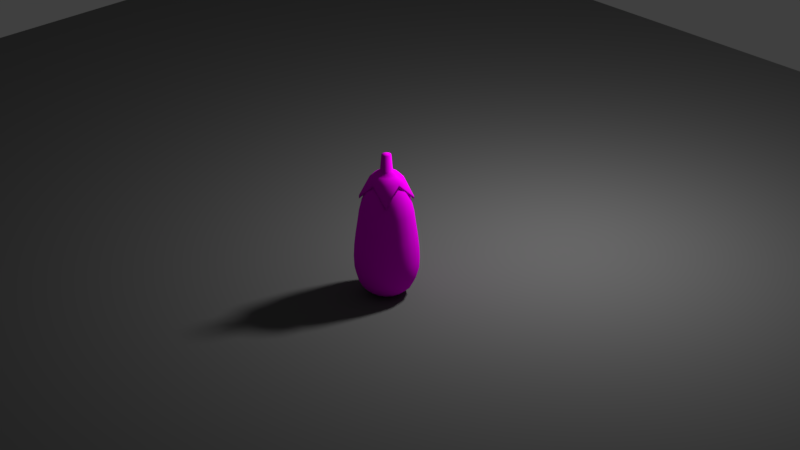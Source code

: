 # Source: melanzana.blend  (saved by Blender 2.79.0; exported with 4.5.12 LTS)
import bpy
from mathutils import Matrix  # noqa: F401  (used for matrix-valued properties, if any)

bpy.ops.wm.read_factory_settings(use_empty=True)
scene = bpy.context.scene
scene.name = 'Scene'

# ---- collections
col_collection_1 = bpy.data.collections.new('Collection 1'); scene.collection.children.link(col_collection_1)

# ---- images (referenced by path relative to the original .blend; pixels are not part of the script)
import os
ASSET_DIR = os.environ.get("B2B_ASSET_DIR", "")  # directory of the original .blend (textures are referenced by path, not embedded)
HERE = os.path.dirname(os.path.abspath(__file__))  # packed textures are extracted next to this script under _unpacked/

def load_image(name, relpath, width, height, colorspace="sRGB"):
    """Load a texture the original file referenced (path relative to the .blend, or extracted next to this script)."""
    p = next((c for c in (os.path.join(HERE, relpath), os.path.join(ASSET_DIR, relpath)) if relpath and os.path.exists(c)), "")
    if p:
        img = bpy.data.images.load(p, check_existing=True)
        img.name = name
    else:  # same state as the original file: an image datablock whose file is absent (Cycles renders it pink)
        img = bpy.data.images.new(name, width, height)
        img.source = "FILE"
        img.filepath = "//" + (relpath or name)
    img.colorspace_settings.name = colorspace
    return img
img_reference_png = load_image('reference.png', 'reference.png', 1024, 1024, 'sRGB')
img_green_jpg = load_image('green.jpg', 'green.jpg', 1024, 1024, 'sRGB')

# ---- materials (node trees are filled in below, after node groups)
mat_material_001 = bpy.data.materials.new('Material.001')
mat_material_001.alpha_threshold = 0.0
mat_material_001.roughness = 0.5
mat_material_002 = bpy.data.materials.new('Material.002')
mat_material_002.alpha_threshold = 0.0
mat_material_002.roughness = 0.5
mat_material_003 = bpy.data.materials.new('Material.003')
mat_material_003.alpha_threshold = 0.0
mat_material_003.roughness = 0.5

# ---- material node trees
mat_material_001.use_nodes = True; mat_material_001.node_tree.nodes.clear()
_N = mat_material_001.node_tree.nodes; _L = mat_material_001.node_tree.links
n0 = _N.new('ShaderNodeOutputMaterial'); n0.name = 'Material Output'; n0.location = (300, 300)
n1 = _N.new('ShaderNodeBsdfDiffuse'); n1.name = 'Diffuse BSDF'; n1.location = (10, 300)
n2 = _N.new('ShaderNodeTexImage'); n2.name = 'Image Texture'; n2.location = (-180, 300)
n2.width = 140
n2.image = img_reference_png
_L.new(n1.outputs[0], n0.inputs[0])
_L.new(n2.outputs[0], n1.inputs[0])
n0.is_active_output = True
mat_material_002.use_nodes = True; mat_material_002.node_tree.nodes.clear()
_N = mat_material_002.node_tree.nodes; _L = mat_material_002.node_tree.links
n0 = _N.new('ShaderNodeOutputMaterial'); n0.name = 'Material Output'; n0.location = (300, 300)
n1 = _N.new('ShaderNodeBsdfDiffuse'); n1.name = 'Diffuse BSDF'; n1.location = (10, 300)
n2 = _N.new('ShaderNodeTexImage'); n2.name = 'Image Texture'; n2.location = (-180, 300)
n2.width = 140
n2.image = img_green_jpg
_L.new(n1.outputs[0], n0.inputs[0])
_L.new(n2.outputs[0], n1.inputs[0])
n0.is_active_output = True
mat_material_003.use_nodes = True; mat_material_003.node_tree.nodes.clear()
_N = mat_material_003.node_tree.nodes; _L = mat_material_003.node_tree.links
n0 = _N.new('ShaderNodeOutputMaterial'); n0.name = 'Material Output'; n0.location = (300, 300)
n1 = _N.new('ShaderNodeBsdfDiffuse'); n1.name = 'Diffuse BSDF'; n1.location = (10, 300)
n1.inputs[0].default_value = (0.1329, 0.1329, 0.1329, 1.0)
_L.new(n1.outputs[0], n0.inputs[0])
n0.is_active_output = True

# ---- world
world_world = bpy.data.worlds.new('World'); scene.world = world_world
world_world.color = (0.05088, 0.05088, 0.05088)
world_world.use_sun_shadow = False
world_world.sun_shadow_jitter_overblur = 0.0
world_world.cycles.sampling_method = 'MANUAL'

# ---- cameras
cam_camera = bpy.data.cameras.new('Camera')
cam_camera.clip_end = 100.0
cam_camera.lens = 87.38
cam_camera.sensor_width = 32.0
cam_camera.sensor_height = 18.0
cam_camera.ortho_scale = 7.314
cam_camera.dof.focus_distance = 0.0

# ---- lights
light_lamp = bpy.data.lights.new('Lamp', 'POINT')
light_lamp.transmission_factor = 0.0
light_lamp.cutoff_distance = 30.0
light_lamp.energy = 100.0
light_lamp.shadow_buffer_clip_start = 1.001
light_lamp.shadow_soft_size = 0.1
light_lamp.shadow_maximum_resolution = 0.006
light_lamp.use_absolute_resolution = True

# ---- meshes
me_sphere_001 = bpy.data.meshes.new('Sphere.001')
me_sphere_001.from_pydata([(1.421e-14, 0.1951, 3.452), (1.421e-14, 0.3827, 3.323), (1.421e-14, 0.5556, 3.114), (1.421e-14, 0.8315, 2.491), (1.421e-14, 0.9239, 2.1), (-2.144e-09, 1.046, 1.235), (-7.657e-09, 1.114, 0.3701), (-2.516e-08, 1.093, -0.02061), (-1.726e-08, 0.8416, -0.6442), (1.266e-08, 0.5908, -0.853), (-9.063e-10, 0.29, -0.9816), (1.421e-14, -3.258e-07, -1.025), (0.07466, 0.1802, 3.452), (0.1464, 0.3536, 3.323), (0.2126, 0.5133, 3.114), (0.2706, 0.6533, 2.833), (0.3182, 0.7682, 2.491), (0.3536, 0.8536, 2.1), (0.3753, 0.9061, 1.676), (0.4003, 0.9664, 1.235), (0.4189, 1.011, 0.7941), (0.4262, 1.029, 0.3701), (0.4182, 1.01, -0.02061), (0.3802, 0.9179, -0.3631), (0.3221, 0.7776, -0.6442), (0.2261, 0.5458, -0.853), (0.111, 0.2679, -0.9816), (0.1379, 0.1379, 3.452), (0.2706, 0.2706, 3.323), (0.3928, 0.3928, 3.114), (0.5, 0.5, 2.833), (0.5879, 0.5879, 2.491), (0.6533, 0.6533, 2.1), (0.6935, 0.6935, 1.676), (0.7397, 0.7397, 1.235), (0.7739, 0.7739, 0.7941), (0.7876, 0.7876, 0.3701), (0.7727, 0.7727, -0.02061), (0.7025, 0.7025, -0.3631), (0.5951, 0.5951, -0.6442), (0.4178, 0.4177, -0.853), (0.2051, 0.2051, -0.9816), (0.1802, 0.07466, 3.452), (0.3536, 0.1464, 3.323), (0.5133, 0.2126, 3.114), (0.6533, 0.2706, 2.833), (0.7682, 0.3182, 2.491), (0.8536, 0.3536, 2.1), (0.9061, 0.3753, 1.676), (0.9664, 0.4003, 1.235), (1.011, 0.4189, 0.7941), (1.029, 0.4262, 0.3701), (1.01, 0.4182, -0.02061), (0.9179, 0.3802, -0.3631), (0.7776, 0.3221, -0.6442), (0.5458, 0.2261, -0.853), (0.2679, 0.111, -0.9816), (0.1951, -3.452e-07, 3.452), (0.3827, -3.824e-07, 3.323), (0.5556, -3.824e-07, 3.114), (0.7071, -3.973e-07, 2.833), (0.8315, -4.122e-07, 2.491), (0.9239, -3.824e-07, 2.1), (0.9808, -3.824e-07, 1.676), (1.046, -4.518e-07, 1.235), (1.095, -3.952e-07, 0.7941), (1.114, -4.923e-07, 0.3701), (1.093, -4.856e-07, -0.02061), (0.9935, -4.602e-07, -0.3631), (0.8416, -4.508e-07, -0.6442), (0.5908, -4.564e-07, -0.853), (0.29, -3.64e-07, -0.9816), (0.1802, -0.07466, 3.452), (0.3536, -0.1464, 3.323), (0.5133, -0.2126, 3.114), (0.6533, -0.2706, 2.833), (0.7682, -0.3182, 2.491), (0.8536, -0.3536, 2.1), (0.9061, -0.3753, 1.676), (0.9664, -0.4003, 1.235), (1.011, -0.4189, 0.7941), (1.029, -0.4262, 0.3701), (1.01, -0.4182, -0.02061), (0.9179, -0.3802, -0.3631), (0.7776, -0.3221, -0.6442), (0.5458, -0.2261, -0.853), (0.2679, -0.111, -0.9816), (0.1379, -0.138, 3.452), (0.2706, -0.2706, 3.323), (0.3928, -0.3928, 3.114), (0.5, -0.5, 2.833), (0.5879, -0.5879, 2.491), (0.6533, -0.6533, 2.1), (0.6935, -0.6935, 1.676), (0.7397, -0.7397, 1.235), (0.7739, -0.7739, 0.7941), (0.7876, -0.7876, 0.3701), (0.7727, -0.7727, -0.02061), (0.7025, -0.7025, -0.3631), (0.5951, -0.5951, -0.6442), (0.4178, -0.4178, -0.853), (0.2051, -0.2051, -0.9816), (0.07466, -0.1802, 3.452), (0.1464, -0.3536, 3.323), (0.2126, -0.5133, 3.114), (0.2706, -0.6533, 2.833), (0.3182, -0.7682, 2.491), (0.3536, -0.8536, 2.1), (0.3753, -0.9061, 1.676), (0.4003, -0.9664, 1.235), (0.4189, -1.011, 0.7941), (0.4262, -1.029, 0.3701), (0.4182, -1.01, -0.02061), (0.3802, -0.9179, -0.3631), (0.3221, -0.7776, -0.6442), (0.2261, -0.5458, -0.853), (0.111, -0.2679, -0.9816), (-6.902e-08, -0.1951, 3.452), (-1.137e-07, -0.3827, 3.323), (-1.435e-07, -0.5556, 3.114), (-8.392e-08, -0.7071, 2.833), (-2.329e-07, -0.8315, 2.491), (-2.031e-07, -0.9239, 2.1), (-1.435e-07, -0.9808, 1.676), (-2.458e-07, -1.046, 1.235), (-1.766e-07, -1.095, 0.7941), (-3.244e-07, -1.114, 0.3701), (-3.313e-07, -1.093, -0.02061), (-1.667e-07, -0.9935, -0.3631), (-2.573e-07, -0.8416, -0.6442), (-2.549e-07, -0.5908, -0.853), (-8.136e-08, -0.29, -0.9816), (-1.247e-07, -6.269e-07, 3.495), (-0.07466, -0.1802, 3.452), (-0.1464, -0.3536, 3.323), (-0.2126, -0.5133, 3.114), (-0.2706, -0.6533, 2.833), (-0.3182, -0.7682, 2.491), (-0.3536, -0.8536, 2.1), (-0.3753, -0.9061, 1.676), (-0.4003, -0.9664, 1.235), (-0.4189, -1.011, 0.7941), (-0.4262, -1.029, 0.3701), (-0.4182, -1.01, -0.02061), (-0.3802, -0.9179, -0.3631), (-0.3221, -0.7776, -0.6442), (-0.2261, -0.5458, -0.853), (-0.111, -0.2679, -0.9816), (-0.1379, -0.138, 3.452), (-0.2706, -0.2706, 3.323), (-0.3928, -0.3928, 3.114), (-0.5, -0.5, 2.833), (-0.5879, -0.5879, 2.491), (-0.6533, -0.6533, 2.1), (-0.6935, -0.6935, 1.676), (-0.7397, -0.7397, 1.235), (-0.7739, -0.7739, 0.7941), (-0.7876, -0.7876, 0.3701), (-0.7727, -0.7727, -0.02061), (-0.7025, -0.7025, -0.3631), (-0.5951, -0.5951, -0.6442), (-0.4178, -0.4178, -0.853), (-0.2051, -0.2051, -0.9816), (-0.1802, -0.07466, 3.452), (-0.3536, -0.1464, 3.323), (-0.5133, -0.2126, 3.114), (-0.6533, -0.2706, 2.833), (-0.7682, -0.3182, 2.491), (-0.8536, -0.3536, 2.1), (-0.9061, -0.3753, 1.676), (-0.9664, -0.4003, 1.235), (-1.011, -0.4189, 0.7941), (-1.029, -0.4262, 0.3701), (-1.01, -0.4182, -0.02061), (-0.9179, -0.3802, -0.3631), (-0.7776, -0.3221, -0.6442), (-0.5458, -0.2261, -0.853), (-0.2679, -0.111, -0.9816), (-0.1951, -2.409e-07, 3.452), (-0.3827, -1.738e-07, 3.323), (-0.5556, -6.951e-08, 3.114), (-0.7071, -8.441e-08, 2.833), (-0.8315, 9.441e-08, 2.491), (-0.9239, 3.48e-08, 2.1), (-0.9808, -5.461e-08, 1.676), (-1.046, 7.821e-08, 1.235), (-1.095, -2.939e-08, 0.7941), (-1.114, 1.185e-07, 0.3701), (-1.093, 1.802e-07, -0.02061), (-0.9935, -2.052e-08, -0.3631), (-0.8416, 2.322e-08, -0.6442), (-0.5908, 3.688e-09, -0.853), (-0.29, -2.422e-07, -0.9816), (-0.1802, 0.07466, 3.452), (-0.3536, 0.1464, 3.323), (-0.5133, 0.2126, 3.114), (-0.6533, 0.2706, 2.833), (-0.7682, 0.3182, 2.491), (-0.8536, 0.3536, 2.1), (-0.9061, 0.3753, 1.676), (-0.9664, 0.4003, 1.235), (-1.011, 0.4189, 0.7941), (-1.029, 0.4262, 0.3701), (-1.01, 0.4182, -0.02061), (-0.9179, 0.3802, -0.3631), (-0.7776, 0.3221, -0.6442), (-0.5458, 0.2261, -0.853), (-0.2679, 0.111, -0.9816), (-0.1379, 0.1379, 3.452), (-0.2706, 0.2706, 3.323), (-0.3928, 0.3928, 3.114), (-0.5, 0.5, 2.833), (-0.5879, 0.5879, 2.491), (-0.6533, 0.6533, 2.1), (-0.6935, 0.6935, 1.676), (-0.7397, 0.7397, 1.235), (-0.7739, 0.7739, 0.7941), (-0.7876, 0.7876, 0.3701), (-0.7727, 0.7727, -0.02061), (-0.7025, 0.7025, -0.3631), (-0.5951, 0.5951, -0.6442), (-0.4177, 0.4178, -0.853), (-0.2051, 0.2051, -0.9816), (-0.07466, 0.1802, 3.452), (-0.1464, 0.3536, 3.323), (-0.2126, 0.5133, 3.114), (-0.2706, 0.6533, 2.833), (-0.3182, 0.7682, 2.491), (-0.3536, 0.8536, 2.1), (-0.3753, 0.9061, 1.676), (-0.4003, 0.9664, 1.235), (-0.4189, 1.011, 0.7941), (-0.4262, 1.029, 0.3701), (-0.4182, 1.01, -0.02061), (-0.3802, 0.9179, -0.3631), (-0.3221, 0.7776, -0.6442), (-0.2261, 0.5458, -0.853), (-0.111, 0.2679, -0.9816), (3.184e-07, 0.7071, 2.833), (3.929e-07, 0.9808, 1.676), (4.22e-07, 1.095, 0.7941), (3.986e-07, 0.9935, -0.3631)], [], [(8, 241, 23, 24), (4, 3, 16, 17), (9, 8, 24, 25), (239, 4, 17, 18), (10, 9, 25, 26), (5, 239, 18, 19), (0, 132, 12), (11, 10, 26), (240, 5, 19, 20), (1, 0, 12, 13), (6, 240, 20, 21), (2, 1, 13, 14), (7, 6, 21, 22), (238, 2, 14, 15), (241, 7, 22, 23), (3, 238, 15, 16), (23, 22, 37, 38), (16, 15, 30, 31), (24, 23, 38, 39), (17, 16, 31, 32), (25, 24, 39, 40), (18, 17, 32, 33), (26, 25, 40, 41), (19, 18, 33, 34), (12, 132, 27), (11, 26, 41), (20, 19, 34, 35), (13, 12, 27, 28), (21, 20, 35, 36), (14, 13, 28, 29), (22, 21, 36, 37), (15, 14, 29, 30), (27, 132, 42), (11, 41, 56), (35, 34, 49, 50), (28, 27, 42, 43), (36, 35, 50, 51), (29, 28, 43, 44), (37, 36, 51, 52), (30, 29, 44, 45), (38, 37, 52, 53), (31, 30, 45, 46), (39, 38, 53, 54), (32, 31, 46, 47), (40, 39, 54, 55), (33, 32, 47, 48), (41, 40, 55, 56), (34, 33, 48, 49), (46, 45, 60, 61), (54, 53, 68, 69), (47, 46, 61, 62), (55, 54, 69, 70), (48, 47, 62, 63), (56, 55, 70, 71), (49, 48, 63, 64), (42, 132, 57), (11, 56, 71), (50, 49, 64, 65), (43, 42, 57, 58), (51, 50, 65, 66), (44, 43, 58, 59), (52, 51, 66, 67), (45, 44, 59, 60), (53, 52, 67, 68), (65, 64, 79, 80), (58, 57, 72, 73), (66, 65, 80, 81), (59, 58, 73, 74), (67, 66, 81, 82), (60, 59, 74, 75), (68, 67, 82, 83), (61, 60, 75, 76), (69, 68, 83, 84), (62, 61, 76, 77), (70, 69, 84, 85), (63, 62, 77, 78), (71, 70, 85, 86), (64, 63, 78, 79), (57, 132, 72), (11, 71, 86), (84, 83, 98, 99), (77, 76, 91, 92), (85, 84, 99, 100), (78, 77, 92, 93), (86, 85, 100, 101), (79, 78, 93, 94), (72, 132, 87), (11, 86, 101), (80, 79, 94, 95), (73, 72, 87, 88), (81, 80, 95, 96), (74, 73, 88, 89), (82, 81, 96, 97), (75, 74, 89, 90), (83, 82, 97, 98), (76, 75, 90, 91), (96, 95, 110, 111), (89, 88, 103, 104), (97, 96, 111, 112), (90, 89, 104, 105), (98, 97, 112, 113), (91, 90, 105, 106), (99, 98, 113, 114), (92, 91, 106, 107), (100, 99, 114, 115), (93, 92, 107, 108), (101, 100, 115, 116), (94, 93, 108, 109), (87, 132, 102), (11, 101, 116), (95, 94, 109, 110), (88, 87, 102, 103), (115, 114, 129, 130), (108, 107, 122, 123), (116, 115, 130, 131), (109, 108, 123, 124), (102, 132, 117), (11, 116, 131), (110, 109, 124, 125), (103, 102, 117, 118), (111, 110, 125, 126), (104, 103, 118, 119), (112, 111, 126, 127), (105, 104, 119, 120), (113, 112, 127, 128), (106, 105, 120, 121), (114, 113, 128, 129), (107, 106, 121, 122), (119, 118, 134, 135), (127, 126, 142, 143), (120, 119, 135, 136), (128, 127, 143, 144), (121, 120, 136, 137), (129, 128, 144, 145), (122, 121, 137, 138), (130, 129, 145, 146), (123, 122, 138, 139), (131, 130, 146, 147), (124, 123, 139, 140), (117, 132, 133), (11, 131, 147), (125, 124, 140, 141), (118, 117, 133, 134), (126, 125, 141, 142), (139, 138, 153, 154), (147, 146, 161, 162), (140, 139, 154, 155), (133, 132, 148), (11, 147, 162), (141, 140, 155, 156), (134, 133, 148, 149), (142, 141, 156, 157), (135, 134, 149, 150), (143, 142, 157, 158), (136, 135, 150, 151), (144, 143, 158, 159), (137, 136, 151, 152), (145, 144, 159, 160), (138, 137, 152, 153), (146, 145, 160, 161), (158, 157, 172, 173), (151, 150, 165, 166), (159, 158, 173, 174), (152, 151, 166, 167), (160, 159, 174, 175), (153, 152, 167, 168), (161, 160, 175, 176), (154, 153, 168, 169), (162, 161, 176, 177), (155, 154, 169, 170), (148, 132, 163), (11, 162, 177), (156, 155, 170, 171), (149, 148, 163, 164), (157, 156, 171, 172), (150, 149, 164, 165), (177, 176, 191, 192), (170, 169, 184, 185), (163, 132, 178), (11, 177, 192), (171, 170, 185, 186), (164, 163, 178, 179), (172, 171, 186, 187), (165, 164, 179, 180), (173, 172, 187, 188), (166, 165, 180, 181), (174, 173, 188, 189), (167, 166, 181, 182), (175, 174, 189, 190), (168, 167, 182, 183), (176, 175, 190, 191), (169, 168, 183, 184), (181, 180, 195, 196), (189, 188, 203, 204), (182, 181, 196, 197), (190, 189, 204, 205), (183, 182, 197, 198), (191, 190, 205, 206), (184, 183, 198, 199), (192, 191, 206, 207), (185, 184, 199, 200), (178, 132, 193), (11, 192, 207), (186, 185, 200, 201), (179, 178, 193, 194), (187, 186, 201, 202), (180, 179, 194, 195), (188, 187, 202, 203), (200, 199, 214, 215), (193, 132, 208), (11, 207, 222), (201, 200, 215, 216), (194, 193, 208, 209), (202, 201, 216, 217), (195, 194, 209, 210), (203, 202, 217, 218), (196, 195, 210, 211), (204, 203, 218, 219), (197, 196, 211, 212), (205, 204, 219, 220), (198, 197, 212, 213), (206, 205, 220, 221), (199, 198, 213, 214), (207, 206, 221, 222), (219, 218, 233, 234), (212, 211, 226, 227), (220, 219, 234, 235), (213, 212, 227, 228), (221, 220, 235, 236), (214, 213, 228, 229), (222, 221, 236, 237), (215, 214, 229, 230), (208, 132, 223), (11, 222, 237), (216, 215, 230, 231), (209, 208, 223, 224), (217, 216, 231, 232), (210, 209, 224, 225), (218, 217, 232, 233), (211, 210, 225, 226), (11, 237, 10), (231, 230, 5, 240), (224, 223, 0, 1), (232, 231, 240, 6), (225, 224, 1, 2), (233, 232, 6, 7), (226, 225, 2, 238), (234, 233, 7, 241), (227, 226, 238, 3), (235, 234, 241, 8), (228, 227, 3, 4), (236, 235, 8, 9), (229, 228, 4, 239), (237, 236, 9, 10), (230, 229, 239, 5), (223, 132, 0)])
me_sphere_001.polygons.foreach_set('use_smooth', [True] * 256)
_uv = me_sphere_001.uv_layers.new(name='UVMap')
_uv.uv.foreach_set('vector', [0.2791, 0.2137, 0.2989, 0.2493, 0.3471, 0.2227, 0.32, 0.1911, 0.4723, 0.5619, 0.4998, 0.6115, 0.5402, 0.5892, 0.5172, 0.5371, 0.2644, 0.1872, 0.2791, 0.2137, 0.32, 0.1911, 0.2931, 0.1713, 0.4424, 0.5081, 0.4723, 0.5619, 0.5172, 0.5371, 0.4901, 0.4818, 0.2553, 0.1708, 0.2644, 0.1872, 0.2931, 0.1713, 0.2694, 0.163, 0.4114, 0.4521, 0.4424, 0.5081, 0.4901, 0.4818, 0.4622, 0.4241, 0.5675, 0.7335, 0.5705, 0.739, 0.5769, 0.7282, 0.2523, 0.1653, 0.2553, 0.1708, 0.2694, 0.163, 0.3803, 0.3962, 0.4114, 0.4521, 0.4622, 0.4241, 0.4335, 0.3668, 0.5584, 0.7171, 0.5675, 0.7335, 0.5769, 0.7282, 0.577, 0.7069, 0.3505, 0.3424, 0.3803, 0.3962, 0.4335, 0.3668, 0.4046, 0.3125, 0.5437, 0.6906, 0.5584, 0.7171, 0.577, 0.7069, 0.5707, 0.6757, 0.323, 0.2928, 0.3505, 0.3424, 0.4046, 0.3125, 0.3761, 0.2635, 0.5239, 0.655, 0.5437, 0.6906, 0.5707, 0.6757, 0.5582, 0.636, 0.2989, 0.2493, 0.323, 0.2928, 0.3761, 0.2635, 0.3471, 0.2227, 0.4998, 0.6115, 0.5239, 0.655, 0.5582, 0.636, 0.5402, 0.5892, 0.3471, 0.2227, 0.3761, 0.2635, 0.421, 0.2386, 0.388, 0.2001, 0.5402, 0.5892, 0.5582, 0.636, 0.5874, 0.6199, 0.5744, 0.5703, 0.32, 0.1911, 0.3471, 0.2227, 0.388, 0.2001, 0.3546, 0.1719, 0.5172, 0.5371, 0.5402, 0.5892, 0.5744, 0.5703, 0.5552, 0.5161, 0.2931, 0.1713, 0.32, 0.1911, 0.3546, 0.1719, 0.3174, 0.1579, 0.4901, 0.4818, 0.5172, 0.5371, 0.5552, 0.5161, 0.5304, 0.4595, 0.2694, 0.163, 0.2931, 0.1713, 0.3174, 0.1579, 0.2813, 0.1565, 0.4622, 0.4241, 0.4901, 0.4818, 0.5304, 0.4595, 0.5053, 0.4003, 0.5769, 0.7282, 0.5705, 0.739, 0.585, 0.7238, 0.2523, 0.1653, 0.2694, 0.163, 0.2813, 0.1565, 0.4335, 0.3668, 0.4622, 0.4241, 0.5053, 0.4003, 0.4786, 0.3419, 0.577, 0.7069, 0.5769, 0.7282, 0.585, 0.7238, 0.5927, 0.6982, 0.4046, 0.3125, 0.4335, 0.3668, 0.4786, 0.3419, 0.4504, 0.2872, 0.5707, 0.6757, 0.577, 0.7069, 0.5927, 0.6982, 0.5936, 0.6631, 0.3761, 0.2635, 0.4046, 0.3125, 0.4504, 0.2872, 0.421, 0.2386, 0.5582, 0.636, 0.5707, 0.6757, 0.5936, 0.6631, 0.5874, 0.6199, 0.585, 0.7238, 0.5705, 0.739, 0.5903, 0.7208, 0.2523, 0.1653, 0.2813, 0.1565, 0.2893, 0.152, 0.4786, 0.3419, 0.5053, 0.4003, 0.534, 0.3844, 0.5087, 0.3253, 0.5927, 0.6982, 0.585, 0.7238, 0.5903, 0.7208, 0.6033, 0.6923, 0.4504, 0.2872, 0.4786, 0.3419, 0.5087, 0.3253, 0.4811, 0.2702, 0.5936, 0.6631, 0.5927, 0.6982, 0.6033, 0.6923, 0.6088, 0.6546, 0.421, 0.2386, 0.4504, 0.2872, 0.4811, 0.2702, 0.4511, 0.222, 0.5874, 0.6199, 0.5936, 0.6631, 0.6088, 0.6546, 0.6068, 0.6091, 0.388, 0.2001, 0.421, 0.2386, 0.4511, 0.222, 0.4154, 0.185, 0.5744, 0.5703, 0.5874, 0.6199, 0.6068, 0.6091, 0.5973, 0.5576, 0.3546, 0.1719, 0.388, 0.2001, 0.4154, 0.185, 0.3778, 0.1591, 0.5552, 0.5161, 0.5744, 0.5703, 0.5973, 0.5576, 0.5806, 0.502, 0.3174, 0.1579, 0.3546, 0.1719, 0.3778, 0.1591, 0.3336, 0.1489, 0.5304, 0.4595, 0.5552, 0.5161, 0.5806, 0.502, 0.5574, 0.4446, 0.2813, 0.1565, 0.3174, 0.1579, 0.3336, 0.1489, 0.2893, 0.152, 0.5053, 0.4003, 0.5304, 0.4595, 0.5574, 0.4446, 0.534, 0.3844, 0.5973, 0.5576, 0.6068, 0.6091, 0.6136, 0.6054, 0.6053, 0.5532, 0.3778, 0.1591, 0.4154, 0.185, 0.425, 0.1797, 0.3859, 0.1546, 0.5806, 0.502, 0.5973, 0.5576, 0.6053, 0.5532, 0.5895, 0.4971, 0.3336, 0.1489, 0.3778, 0.1591, 0.3859, 0.1546, 0.3394, 0.1457, 0.5574, 0.4446, 0.5806, 0.502, 0.5895, 0.4971, 0.5669, 0.4393, 0.2893, 0.152, 0.3336, 0.1489, 0.3394, 0.1457, 0.2921, 0.1505, 0.534, 0.3844, 0.5574, 0.4446, 0.5669, 0.4393, 0.5441, 0.3788, 0.5903, 0.7208, 0.5705, 0.739, 0.5922, 0.7198, 0.2523, 0.1653, 0.2893, 0.152, 0.2921, 0.1505, 0.5087, 0.3253, 0.534, 0.3844, 0.5441, 0.3788, 0.5192, 0.3194, 0.6033, 0.6923, 0.5903, 0.7208, 0.5922, 0.7198, 0.607, 0.6903, 0.4811, 0.2702, 0.5087, 0.3253, 0.5192, 0.3194, 0.4918, 0.2643, 0.6088, 0.6546, 0.6033, 0.6923, 0.607, 0.6903, 0.6142, 0.6517, 0.4511, 0.222, 0.4811, 0.2702, 0.4918, 0.2643, 0.4617, 0.2162, 0.6068, 0.6091, 0.6088, 0.6546, 0.6142, 0.6517, 0.6136, 0.6054, 0.4154, 0.185, 0.4511, 0.222, 0.4617, 0.2162, 0.425, 0.1797, 0.5192, 0.3194, 0.5441, 0.3788, 0.534, 0.3844, 0.5087, 0.3253, 0.607, 0.6903, 0.5922, 0.7198, 0.5903, 0.7208, 0.6033, 0.6923, 0.4918, 0.2643, 0.5192, 0.3194, 0.5087, 0.3253, 0.4811, 0.2702, 0.6142, 0.6517, 0.607, 0.6903, 0.6033, 0.6923, 0.6088, 0.6546, 0.4617, 0.2162, 0.4918, 0.2643, 0.4811, 0.2702, 0.4511, 0.222, 0.6136, 0.6054, 0.6142, 0.6517, 0.6088, 0.6546, 0.6068, 0.6091, 0.425, 0.1797, 0.4617, 0.2162, 0.4511, 0.222, 0.4154, 0.185, 0.6053, 0.5532, 0.6136, 0.6054, 0.6068, 0.6091, 0.5973, 0.5576, 0.3859, 0.1546, 0.425, 0.1797, 0.4154, 0.185, 0.3778, 0.1591, 0.5895, 0.4971, 0.6053, 0.5532, 0.5973, 0.5576, 0.5806, 0.502, 0.3394, 0.1457, 0.3859, 0.1546, 0.3778, 0.1591, 0.3336, 0.1489, 0.5669, 0.4393, 0.5895, 0.4971, 0.5806, 0.502, 0.5574, 0.4446, 0.2921, 0.1505, 0.3394, 0.1457, 0.3336, 0.1489, 0.2893, 0.152, 0.5441, 0.3788, 0.5669, 0.4393, 0.5574, 0.4446, 0.534, 0.3844, 0.5922, 0.7198, 0.5705, 0.739, 0.5903, 0.7208, 0.2523, 0.1653, 0.2921, 0.1505, 0.2893, 0.152, 0.3778, 0.1591, 0.4154, 0.185, 0.388, 0.2001, 0.3546, 0.1719, 0.5806, 0.502, 0.5973, 0.5576, 0.5744, 0.5703, 0.5552, 0.5161, 0.3336, 0.1489, 0.3778, 0.1591, 0.3546, 0.1719, 0.3174, 0.1579, 0.5574, 0.4446, 0.5806, 0.502, 0.5552, 0.5161, 0.5304, 0.4595, 0.2893, 0.152, 0.3336, 0.1489, 0.3174, 0.1579, 0.2813, 0.1565, 0.534, 0.3844, 0.5574, 0.4446, 0.5304, 0.4595, 0.5053, 0.4003, 0.5903, 0.7208, 0.5705, 0.739, 0.585, 0.7238, 0.2523, 0.1653, 0.2893, 0.152, 0.2813, 0.1565, 0.5087, 0.3253, 0.534, 0.3844, 0.5053, 0.4003, 0.4786, 0.3419, 0.6033, 0.6923, 0.5903, 0.7208, 0.585, 0.7238, 0.5927, 0.6982, 0.4811, 0.2702, 0.5087, 0.3253, 0.4786, 0.3419, 0.4504, 0.2872, 0.6088, 0.6546, 0.6033, 0.6923, 0.5927, 0.6982, 0.5936, 0.6631, 0.4511, 0.222, 0.4811, 0.2702, 0.4504, 0.2872, 0.421, 0.2386, 0.6068, 0.6091, 0.6088, 0.6546, 0.5936, 0.6631, 0.5874, 0.6199, 0.4154, 0.185, 0.4511, 0.222, 0.421, 0.2386, 0.388, 0.2001, 0.5973, 0.5576, 0.6068, 0.6091, 0.5874, 0.6199, 0.5744, 0.5703, 0.4504, 0.2872, 0.4786, 0.3419, 0.4335, 0.3668, 0.4046, 0.3125, 0.5936, 0.6631, 0.5927, 0.6982, 0.577, 0.7069, 0.5707, 0.6757, 0.421, 0.2386, 0.4504, 0.2872, 0.4046, 0.3125, 0.3761, 0.2635, 0.5874, 0.6199, 0.5936, 0.6631, 0.5707, 0.6757, 0.5582, 0.636, 0.388, 0.2001, 0.421, 0.2386, 0.3761, 0.2635, 0.3471, 0.2227, 0.5744, 0.5703, 0.5874, 0.6199, 0.5582, 0.636, 0.5402, 0.5892, 0.3546, 0.1719, 0.388, 0.2001, 0.3471, 0.2227, 0.32, 0.1911, 0.5552, 0.5161, 0.5744, 0.5703, 0.5402, 0.5892, 0.5172, 0.5371, 0.3174, 0.1579, 0.3546, 0.1719, 0.32, 0.1911, 0.2931, 0.1713, 0.5304, 0.4595, 0.5552, 0.5161, 0.5172, 0.5371, 0.4901, 0.4818, 0.2813, 0.1565, 0.3174, 0.1579, 0.2931, 0.1713, 0.2694, 0.163, 0.5053, 0.4003, 0.5304, 0.4595, 0.4901, 0.4818, 0.4622, 0.4241, 0.585, 0.7238, 0.5705, 0.739, 0.5769, 0.7282, 0.2523, 0.1653, 0.2813, 0.1565, 0.2694, 0.163, 0.4786, 0.3419, 0.5053, 0.4003, 0.4622, 0.4241, 0.4335, 0.3668, 0.5927, 0.6982, 0.585, 0.7238, 0.5769, 0.7282, 0.577, 0.7069, 0.2931, 0.1713, 0.32, 0.1911, 0.2791, 0.2137, 0.2644, 0.1872, 0.4901, 0.4818, 0.5172, 0.5371, 0.4723, 0.5619, 0.4424, 0.5081, 0.2694, 0.163, 0.2931, 0.1713, 0.2644, 0.1872, 0.2553, 0.1708, 0.4622, 0.4241, 0.4901, 0.4818, 0.4424, 0.5081, 0.4114, 0.4521, 0.5769, 0.7282, 0.5705, 0.739, 0.5675, 0.7335, 0.2523, 0.1653, 0.2694, 0.163, 0.2553, 0.1708, 0.4335, 0.3668, 0.4622, 0.4241, 0.4114, 0.4521, 0.3803, 0.3962, 0.577, 0.7069, 0.5769, 0.7282, 0.5675, 0.7335, 0.5584, 0.7171, 0.4046, 0.3125, 0.4335, 0.3668, 0.3803, 0.3962, 0.3505, 0.3424, 0.5707, 0.6757, 0.577, 0.7069, 0.5584, 0.7171, 0.5437, 0.6906, 0.3761, 0.2635, 0.4046, 0.3125, 0.3505, 0.3424, 0.323, 0.2928, 0.5582, 0.636, 0.5707, 0.6757, 0.5437, 0.6906, 0.5239, 0.655, 0.3471, 0.2227, 0.3761, 0.2635, 0.323, 0.2928, 0.2989, 0.2493, 0.5402, 0.5892, 0.5582, 0.636, 0.5239, 0.655, 0.4998, 0.6115, 0.32, 0.1911, 0.3471, 0.2227, 0.2989, 0.2493, 0.2791, 0.2137, 0.5172, 0.5371, 0.5402, 0.5892, 0.4998, 0.6115, 0.4723, 0.5619, 0.5437, 0.6906, 0.5584, 0.7171, 0.5398, 0.7274, 0.5167, 0.7055, 0.323, 0.2928, 0.3505, 0.3424, 0.2964, 0.3723, 0.2699, 0.3221, 0.5239, 0.655, 0.5437, 0.6906, 0.5167, 0.7055, 0.4896, 0.6739, 0.2989, 0.2493, 0.323, 0.2928, 0.2699, 0.3221, 0.2506, 0.276, 0.4998, 0.6115, 0.5239, 0.655, 0.4896, 0.6739, 0.4594, 0.6338, 0.2791, 0.2137, 0.2989, 0.2493, 0.2506, 0.276, 0.2382, 0.2362, 0.4723, 0.5619, 0.4998, 0.6115, 0.4594, 0.6338, 0.4274, 0.5867, 0.2644, 0.1872, 0.2791, 0.2137, 0.2382, 0.2362, 0.2357, 0.203, 0.4424, 0.5081, 0.4723, 0.5619, 0.4274, 0.5867, 0.3948, 0.5344, 0.2553, 0.1708, 0.2644, 0.1872, 0.2357, 0.203, 0.2412, 0.1786, 0.4114, 0.4521, 0.4424, 0.5081, 0.3948, 0.5344, 0.3606, 0.4802, 0.5675, 0.7335, 0.5705, 0.739, 0.558, 0.7387, 0.2523, 0.1653, 0.2553, 0.1708, 0.2412, 0.1786, 0.3803, 0.3962, 0.4114, 0.4521, 0.3606, 0.4802, 0.3272, 0.4256, 0.5584, 0.7171, 0.5675, 0.7335, 0.558, 0.7387, 0.5398, 0.7274, 0.3505, 0.3424, 0.3803, 0.3962, 0.3272, 0.4256, 0.2964, 0.3723, 0.3948, 0.5344, 0.4274, 0.5867, 0.3894, 0.6077, 0.3544, 0.5567, 0.2412, 0.1786, 0.2357, 0.203, 0.2114, 0.2164, 0.2293, 0.1852, 0.3606, 0.4802, 0.3948, 0.5344, 0.3544, 0.5567, 0.3175, 0.504, 0.558, 0.7387, 0.5705, 0.739, 0.55, 0.7431, 0.2523, 0.1653, 0.2412, 0.1786, 0.2293, 0.1852, 0.3272, 0.4256, 0.3606, 0.4802, 0.3175, 0.504, 0.2821, 0.4505, 0.5398, 0.7274, 0.558, 0.7387, 0.55, 0.7431, 0.5241, 0.7361, 0.2964, 0.3723, 0.3272, 0.4256, 0.2821, 0.4505, 0.2505, 0.3976, 0.5167, 0.7055, 0.5398, 0.7274, 0.5241, 0.7361, 0.4938, 0.7182, 0.2699, 0.3221, 0.2964, 0.3723, 0.2505, 0.3976, 0.2249, 0.347, 0.4896, 0.6739, 0.5167, 0.7055, 0.4938, 0.7182, 0.4605, 0.69, 0.2506, 0.276, 0.2699, 0.3221, 0.2249, 0.347, 0.2097, 0.2986, 0.4594, 0.6338, 0.4896, 0.6739, 0.4605, 0.69, 0.4252, 0.6527, 0.2382, 0.2362, 0.2506, 0.276, 0.2097, 0.2986, 0.2036, 0.2554, 0.4274, 0.5867, 0.4594, 0.6338, 0.4252, 0.6527, 0.3894, 0.6077, 0.2357, 0.203, 0.2382, 0.2362, 0.2036, 0.2554, 0.2114, 0.2164, 0.2249, 0.347, 0.2505, 0.3976, 0.2199, 0.4145, 0.1949, 0.3636, 0.4605, 0.69, 0.4938, 0.7182, 0.4786, 0.7266, 0.441, 0.7008, 0.2097, 0.2986, 0.2249, 0.347, 0.1949, 0.3636, 0.1824, 0.3137, 0.4252, 0.6527, 0.4605, 0.69, 0.441, 0.7008, 0.4023, 0.6654, 0.2036, 0.2554, 0.2097, 0.2986, 0.1824, 0.3137, 0.1804, 0.2682, 0.3894, 0.6077, 0.4252, 0.6527, 0.4023, 0.6654, 0.364, 0.6218, 0.2114, 0.2164, 0.2036, 0.2554, 0.1804, 0.2682, 0.1951, 0.2254, 0.3544, 0.5567, 0.3894, 0.6077, 0.364, 0.6218, 0.3274, 0.5716, 0.2293, 0.1852, 0.2114, 0.2164, 0.1951, 0.2254, 0.2213, 0.1896, 0.3175, 0.504, 0.3544, 0.5567, 0.3274, 0.5716, 0.2887, 0.5199, 0.55, 0.7431, 0.5705, 0.739, 0.5446, 0.7461, 0.2523, 0.1653, 0.2293, 0.1852, 0.2213, 0.1896, 0.2821, 0.4505, 0.3175, 0.504, 0.2887, 0.5199, 0.252, 0.4671, 0.5241, 0.7361, 0.55, 0.7431, 0.5446, 0.7461, 0.5135, 0.7419, 0.2505, 0.3976, 0.2821, 0.4505, 0.252, 0.4671, 0.2199, 0.4145, 0.4938, 0.7182, 0.5241, 0.7361, 0.5135, 0.7419, 0.4786, 0.7266, 0.2213, 0.1896, 0.1951, 0.2254, 0.1894, 0.2286, 0.2185, 0.1912, 0.2887, 0.5199, 0.3274, 0.5716, 0.318, 0.5769, 0.2786, 0.5255, 0.5446, 0.7461, 0.5705, 0.739, 0.5427, 0.7471, 0.2523, 0.1653, 0.2213, 0.1896, 0.2185, 0.1912, 0.252, 0.4671, 0.2887, 0.5199, 0.2786, 0.5255, 0.2414, 0.4729, 0.5135, 0.7419, 0.5446, 0.7461, 0.5427, 0.7471, 0.5098, 0.744, 0.2199, 0.4145, 0.252, 0.4671, 0.2414, 0.4729, 0.2091, 0.4205, 0.4786, 0.7266, 0.5135, 0.7419, 0.5098, 0.744, 0.4732, 0.7296, 0.1949, 0.3636, 0.2199, 0.4145, 0.2091, 0.4205, 0.1843, 0.3694, 0.441, 0.7008, 0.4786, 0.7266, 0.4732, 0.7296, 0.4342, 0.7045, 0.1824, 0.3137, 0.1949, 0.3636, 0.1843, 0.3694, 0.1728, 0.319, 0.4023, 0.6654, 0.441, 0.7008, 0.4342, 0.7045, 0.3943, 0.6698, 0.1804, 0.2682, 0.1824, 0.3137, 0.1728, 0.319, 0.1723, 0.2727, 0.364, 0.6218, 0.4023, 0.6654, 0.3943, 0.6698, 0.355, 0.6267, 0.1951, 0.2254, 0.1804, 0.2682, 0.1723, 0.2727, 0.1894, 0.2286, 0.3274, 0.5716, 0.364, 0.6218, 0.355, 0.6267, 0.318, 0.5769, 0.4342, 0.7045, 0.4732, 0.7296, 0.4786, 0.7266, 0.441, 0.7008, 0.1728, 0.319, 0.1843, 0.3694, 0.1949, 0.3636, 0.1824, 0.3137, 0.3943, 0.6698, 0.4342, 0.7045, 0.441, 0.7008, 0.4023, 0.6654, 0.1723, 0.2727, 0.1728, 0.319, 0.1824, 0.3137, 0.1804, 0.2682, 0.355, 0.6267, 0.3943, 0.6698, 0.4023, 0.6654, 0.364, 0.6218, 0.1894, 0.2286, 0.1723, 0.2727, 0.1804, 0.2682, 0.1951, 0.2254, 0.318, 0.5769, 0.355, 0.6267, 0.364, 0.6218, 0.3274, 0.5716, 0.2185, 0.1912, 0.1894, 0.2286, 0.1951, 0.2254, 0.2213, 0.1896, 0.2786, 0.5255, 0.318, 0.5769, 0.3274, 0.5716, 0.2887, 0.5199, 0.5427, 0.7471, 0.5705, 0.739, 0.5446, 0.7461, 0.2523, 0.1653, 0.2185, 0.1912, 0.2213, 0.1896, 0.2414, 0.4729, 0.2786, 0.5255, 0.2887, 0.5199, 0.252, 0.4671, 0.5098, 0.744, 0.5427, 0.7471, 0.5446, 0.7461, 0.5135, 0.7419, 0.2091, 0.4205, 0.2414, 0.4729, 0.252, 0.4671, 0.2199, 0.4145, 0.4732, 0.7296, 0.5098, 0.744, 0.5135, 0.7419, 0.4786, 0.7266, 0.1843, 0.3694, 0.2091, 0.4205, 0.2199, 0.4145, 0.1949, 0.3636, 0.2887, 0.5199, 0.3274, 0.5716, 0.3544, 0.5567, 0.3175, 0.504, 0.5446, 0.7461, 0.5705, 0.739, 0.55, 0.7431, 0.2523, 0.1653, 0.2213, 0.1896, 0.2293, 0.1852, 0.252, 0.4671, 0.2887, 0.5199, 0.3175, 0.504, 0.2821, 0.4505, 0.5135, 0.7419, 0.5446, 0.7461, 0.55, 0.7431, 0.5241, 0.7361, 0.2199, 0.4145, 0.252, 0.4671, 0.2821, 0.4505, 0.2505, 0.3976, 0.4786, 0.7266, 0.5135, 0.7419, 0.5241, 0.7361, 0.4938, 0.7182, 0.1949, 0.3636, 0.2199, 0.4145, 0.2505, 0.3976, 0.2249, 0.347, 0.441, 0.7008, 0.4786, 0.7266, 0.4938, 0.7182, 0.4605, 0.69, 0.1824, 0.3137, 0.1949, 0.3636, 0.2249, 0.347, 0.2097, 0.2986, 0.4023, 0.6654, 0.441, 0.7008, 0.4605, 0.69, 0.4252, 0.6527, 0.1804, 0.2682, 0.1824, 0.3137, 0.2097, 0.2986, 0.2036, 0.2554, 0.364, 0.6218, 0.4023, 0.6654, 0.4252, 0.6527, 0.3894, 0.6077, 0.1951, 0.2254, 0.1804, 0.2682, 0.2036, 0.2554, 0.2114, 0.2164, 0.3274, 0.5716, 0.364, 0.6218, 0.3894, 0.6077, 0.3544, 0.5567, 0.2213, 0.1896, 0.1951, 0.2254, 0.2114, 0.2164, 0.2293, 0.1852, 0.2097, 0.2986, 0.2249, 0.347, 0.2699, 0.3221, 0.2506, 0.276, 0.4252, 0.6527, 0.4605, 0.69, 0.4896, 0.6739, 0.4594, 0.6338, 0.2036, 0.2554, 0.2097, 0.2986, 0.2506, 0.276, 0.2382, 0.2362, 0.3894, 0.6077, 0.4252, 0.6527, 0.4594, 0.6338, 0.4274, 0.5867, 0.2114, 0.2164, 0.2036, 0.2554, 0.2382, 0.2362, 0.2357, 0.203, 0.3544, 0.5567, 0.3894, 0.6077, 0.4274, 0.5867, 0.3948, 0.5344, 0.2293, 0.1852, 0.2114, 0.2164, 0.2357, 0.203, 0.2412, 0.1786, 0.3175, 0.504, 0.3544, 0.5567, 0.3948, 0.5344, 0.3606, 0.4802, 0.55, 0.7431, 0.5705, 0.739, 0.558, 0.7387, 0.2523, 0.1653, 0.2293, 0.1852, 0.2412, 0.1786, 0.2821, 0.4505, 0.3175, 0.504, 0.3606, 0.4802, 0.3272, 0.4256, 0.5241, 0.7361, 0.55, 0.7431, 0.558, 0.7387, 0.5398, 0.7274, 0.2505, 0.3976, 0.2821, 0.4505, 0.3272, 0.4256, 0.2964, 0.3723, 0.4938, 0.7182, 0.5241, 0.7361, 0.5398, 0.7274, 0.5167, 0.7055, 0.2249, 0.347, 0.2505, 0.3976, 0.2964, 0.3723, 0.2699, 0.3221, 0.4605, 0.69, 0.4938, 0.7182, 0.5167, 0.7055, 0.4896, 0.6739, 0.2523, 0.1653, 0.2412, 0.1786, 0.2553, 0.1708, 0.3272, 0.4256, 0.3606, 0.4802, 0.4114, 0.4521, 0.3803, 0.3962, 0.5398, 0.7274, 0.558, 0.7387, 0.5675, 0.7335, 0.5584, 0.7171, 0.2964, 0.3723, 0.3272, 0.4256, 0.3803, 0.3962, 0.3505, 0.3424, 0.5167, 0.7055, 0.5398, 0.7274, 0.5584, 0.7171, 0.5437, 0.6906, 0.2699, 0.3221, 0.2964, 0.3723, 0.3505, 0.3424, 0.323, 0.2928, 0.4896, 0.6739, 0.5167, 0.7055, 0.5437, 0.6906, 0.5239, 0.655, 0.2506, 0.276, 0.2699, 0.3221, 0.323, 0.2928, 0.2989, 0.2493, 0.4594, 0.6338, 0.4896, 0.6739, 0.5239, 0.655, 0.4998, 0.6115, 0.2382, 0.2362, 0.2506, 0.276, 0.2989, 0.2493, 0.2791, 0.2137, 0.4274, 0.5867, 0.4594, 0.6338, 0.4998, 0.6115, 0.4723, 0.5619, 0.2357, 0.203, 0.2382, 0.2362, 0.2791, 0.2137, 0.2644, 0.1872, 0.3948, 0.5344, 0.4274, 0.5867, 0.4723, 0.5619, 0.4424, 0.5081, 0.2412, 0.1786, 0.2357, 0.203, 0.2644, 0.1872, 0.2553, 0.1708, 0.3606, 0.4802, 0.3948, 0.5344, 0.4424, 0.5081, 0.4114, 0.4521, 0.558, 0.7387, 0.5705, 0.739, 0.5675, 0.7335])
me_sphere_001.materials.append(mat_material_001)
me_sphere_001.use_remesh_preserve_volume = False
me_sphere_001.use_remesh_preserve_attributes = False
me_sphere_001.use_mirror_vertex_groups = False
me_sphere_001.update()
me_sphere = bpy.data.meshes.new('Sphere')
me_sphere.from_pydata([(-2.98e-07, 0.1951, 0.3419), (-2.98e-07, 0.3827, 0.2133), (-2.98e-07, 0.5556, 0.004436), (0.07466, 0.1802, 0.3419), (0.1464, 0.3536, 0.2133), (0.2126, 0.5133, 0.004436), (0.1379, 0.1379, 0.3419), (0.2706, 0.2706, 0.2133), (0.3928, 0.3928, 0.004436), (0.5879, 0.5879, -0.6191), (0.1802, 0.07466, 0.3419), (0.3536, 0.1464, 0.2133), (0.5133, 0.2126, 0.004436), (0.1951, -9.387e-08, 0.3419), (0.3827, -1.311e-07, 0.2133), (0.5556, -1.311e-07, 0.004436), (0.1802, -0.07466, 0.3419), (0.3536, -0.1464, 0.2133), (0.5133, -0.2126, 0.004436), (0.1379, -0.1379, 0.3419), (0.2706, -0.2706, 0.2133), (0.3928, -0.3928, 0.004436), (0.5879, -0.5879, -0.6191), (0.07466, -0.1802, 0.3419), (0.1464, -0.3536, 0.2133), (0.2126, -0.5133, 0.004436), (-2.98e-07, -0.1951, 0.3419), (-2.98e-07, -0.3827, 0.2133), (-2.98e-07, -0.5556, 0.004436), (-2.98e-07, -3.756e-07, 0.3853), (-0.07466, -0.1802, 0.3419), (-0.1464, -0.3536, 0.2133), (-0.2126, -0.5133, 0.004436), (-0.138, -0.1379, 0.3419), (-0.2706, -0.2706, 0.2133), (-0.3928, -0.3928, 0.004436), (-0.5879, -0.5879, -0.6191), (-0.1802, -0.07466, 0.3419), (-0.3536, -0.1464, 0.2133), (-0.5133, -0.2126, 0.004436), (-0.1951, 1.044e-08, 0.3419), (-0.3827, 7.749e-08, 0.2133), (-0.5556, 1.818e-07, 0.004436), (-0.1802, 0.07466, 0.3419), (-0.3536, 0.1464, 0.2133), (-0.5133, 0.2126, 0.004436), (-0.138, 0.1379, 0.3419), (-0.2706, 0.2706, 0.2133), (-0.3928, 0.3928, 0.004436), (-0.5879, 0.5879, -0.6191), (-0.07466, 0.1802, 0.3419), (-0.1464, 0.3536, 0.2133), (-0.2126, 0.5133, 0.004436), (-3.512e-07, 0.1951, 0.4755), (-3.512e-07, 0.3827, 0.3469), (-3.512e-07, 0.5556, 0.138), (0.07466, 0.1802, 0.4755), (0.1464, 0.3536, 0.3469), (0.2126, 0.5133, 0.138), (0.1379, 0.1379, 0.4755), (0.2706, 0.2706, 0.3469), (0.3928, 0.3928, 0.138), (0.5879, 0.5879, -0.4855), (0.1802, 0.07466, 0.4755), (0.3536, 0.1464, 0.3469), (0.5133, 0.2126, 0.138), (0.1951, -1.078e-07, 0.4755), (0.3827, -1.451e-07, 0.3469), (0.5556, -1.451e-07, 0.138), (0.1802, -0.07466, 0.4755), (0.3536, -0.1464, 0.3469), (0.5133, -0.2126, 0.138), (0.1379, -0.1379, 0.4755), (0.2706, -0.2706, 0.3469), (0.3928, -0.3928, 0.138), (0.5879, -0.5879, -0.4855), (0.07466, -0.1802, 0.4755), (0.1464, -0.3536, 0.3469), (0.2126, -0.5133, 0.138), (-3.512e-07, -0.1951, 0.4755), (-3.512e-07, -0.3827, 0.3469), (-3.512e-07, -0.5556, 0.138), (-3.388e-07, 0.1499, 1.065), (-0.07466, -0.1802, 0.4755), (-0.1464, -0.3536, 0.3469), (-0.2126, -0.5133, 0.138), (-0.138, -0.1379, 0.4755), (-0.2706, -0.2706, 0.3469), (-0.3928, -0.3928, 0.138), (-0.5879, -0.5879, -0.4855), (-0.1802, -0.07466, 0.4755), (-0.3536, -0.1464, 0.3469), (-0.5133, -0.2126, 0.138), (-0.1951, -3.49e-09, 0.4755), (-0.3827, 6.357e-08, 0.3469), (-0.5556, 1.679e-07, 0.138), (-0.1802, 0.07466, 0.4755), (-0.3536, 0.1464, 0.3469), (-0.5133, 0.2126, 0.138), (-0.138, 0.1379, 0.4755), (-0.2706, 0.2706, 0.3469), (-0.3928, 0.3928, 0.138), (-0.5879, 0.5879, -0.4855), (-0.07466, 0.1802, 0.4755), (-0.1464, 0.3536, 0.3469), (-0.2126, 0.5133, 0.138), (0.05736, 0.1385, 1.065), (0.106, 0.106, 1.065), (0.1385, 0.05736, 1.065), (0.1499, -9.836e-08, 1.065), (0.1385, -0.05736, 1.065), (0.106, -0.106, 1.065), (0.05736, -0.1385, 1.065), (-3.388e-07, -0.1499, 1.065), (-0.05736, -0.1385, 1.065), (-0.106, -0.106, 1.065), (-0.1385, -0.05736, 1.065), (-0.1499, -1.822e-08, 1.065), (-0.1385, 0.05736, 1.065), (-0.106, 0.106, 1.065), (-0.05736, 0.1385, 1.065), (-2.957e-07, -6.333e-08, 1.104)], [], [(0, 3, 29), (1, 4, 3, 0), (2, 5, 4, 1), (5, 2, 9), (3, 6, 29), (4, 7, 6, 3), (5, 8, 7, 4), (6, 10, 29), (7, 11, 10, 6), (8, 12, 11, 7), (9, 15, 12), (8, 9, 12), (10, 13, 29), (11, 14, 13, 10), (12, 15, 14, 11), (5, 9, 8), (14, 17, 16, 13), (15, 18, 17, 14), (22, 25, 21), (22, 28, 25), (13, 16, 29), (16, 19, 29), (17, 20, 19, 16), (18, 21, 20, 17), (18, 22, 21), (21, 25, 24, 20), (18, 15, 22), (19, 23, 29), (20, 24, 23, 19), (23, 26, 29), (24, 27, 26, 23), (25, 28, 27, 24), (28, 32, 31, 27), (26, 30, 29), (27, 31, 30, 26), (30, 33, 29), (31, 34, 33, 30), (32, 35, 34, 31), (39, 36, 42), (36, 39, 35), (32, 36, 35), (33, 37, 29), (34, 38, 37, 33), (35, 39, 38, 34), (37, 40, 29), (38, 41, 40, 37), (39, 42, 41, 38), (32, 28, 36), (40, 43, 29), (41, 44, 43, 40), (42, 45, 44, 41), (43, 46, 29), (44, 47, 46, 43), (45, 48, 47, 44), (45, 49, 48), (46, 50, 29), (47, 51, 50, 46), (48, 52, 51, 47), (51, 1, 0, 50), (52, 2, 1, 51), (45, 42, 49), (50, 0, 29), (48, 49, 52), (52, 49, 2), (59, 56, 106, 107), (54, 53, 56, 57), (55, 54, 57, 58), (58, 62, 55), (99, 96, 118, 119), (57, 56, 59, 60), (58, 57, 60, 61), (90, 86, 115, 116), (60, 59, 63, 64), (61, 60, 64, 65), (62, 65, 68), (61, 65, 62), (103, 99, 119, 120), (64, 63, 66, 67), (65, 64, 67, 68), (58, 61, 62), (67, 66, 69, 70), (68, 67, 70, 71), (75, 74, 78), (75, 78, 81), (53, 103, 120, 82), (69, 66, 109, 110), (70, 69, 72, 73), (71, 70, 73, 74), (71, 74, 75), (74, 73, 77, 78), (71, 75, 68), (66, 63, 108, 109), (73, 72, 76, 77), (76, 72, 111, 112), (77, 76, 79, 80), (78, 77, 80, 81), (81, 80, 84, 85), (83, 79, 113, 114), (80, 79, 83, 84), (56, 53, 82, 106), (84, 83, 86, 87), (85, 84, 87, 88), (92, 95, 89), (89, 88, 92), (85, 88, 89), (63, 59, 107, 108), (87, 86, 90, 91), (88, 87, 91, 92), (72, 69, 110, 111), (91, 90, 93, 94), (92, 91, 94, 95), (85, 89, 81), (86, 83, 114, 115), (94, 93, 96, 97), (95, 94, 97, 98), (93, 90, 116, 117), (97, 96, 99, 100), (98, 97, 100, 101), (98, 101, 102), (96, 93, 117, 118), (100, 99, 103, 104), (101, 100, 104, 105), (104, 103, 53, 54), (105, 104, 54, 55), (98, 102, 95), (79, 76, 112, 113), (101, 105, 102), (105, 55, 102), (28, 22, 75, 81), (42, 36, 89, 95), (15, 9, 62, 68), (22, 15, 68, 75), (9, 2, 55, 62), (36, 28, 81, 89), (2, 49, 102, 55), (49, 42, 95, 102), (108, 107, 121), (115, 114, 121), (120, 119, 121), (107, 106, 121), (82, 120, 121), (114, 113, 121), (106, 82, 121), (113, 112, 121), (119, 118, 121), (112, 111, 121), (111, 110, 121), (118, 117, 121), (110, 109, 121), (117, 116, 121), (109, 108, 121), (116, 115, 121)])
me_sphere.polygons.foreach_set('use_smooth', [True] * 152)
_uv = me_sphere.uv_layers.new(name='UVMap')
_uv.uv.foreach_set('vector', [0.248, 0.2921, 0.2728, 0.2921, 0.248, 0.3019, 0.248, 0.263, 0.2966, 0.263, 0.2728, 0.2921, 0.248, 0.2921, 0.248, 0.2157, 0.3185, 0.2157, 0.2966, 0.263, 0.248, 0.263, 0.3185, 0.2157, 0.248, 0.2157, 0.443, 0.07468, 0.2728, 0.2921, 0.2938, 0.2921, 0.248, 0.3019, 0.2966, 0.263, 0.3377, 0.263, 0.2938, 0.2921, 0.2728, 0.2921, 0.3185, 0.2157, 0.3783, 0.2157, 0.3377, 0.263, 0.2966, 0.263, 0.2938, 0.2921, 0.3078, 0.2921, 0.248, 0.3019, 0.3377, 0.263, 0.3652, 0.263, 0.3078, 0.2921, 0.2938, 0.2921, 0.3783, 0.2157, 0.4182, 0.2157, 0.3652, 0.263, 0.3377, 0.263, 0.443, 0.07468, 0.4322, 0.2157, 0.4182, 0.2157, 0.3783, 0.2157, 0.443, 0.07468, 0.4182, 0.2157, 0.3078, 0.2921, 0.3127, 0.2921, 0.248, 0.3019, 0.3652, 0.263, 0.3749, 0.263, 0.3127, 0.2921, 0.3078, 0.2921, 0.4182, 0.2157, 0.4322, 0.2157, 0.3749, 0.263, 0.3652, 0.263, 0.3185, 0.2157, 0.443, 0.07468, 0.3783, 0.2157, 0.3749, 0.263, 0.3652, 0.263, 0.3078, 0.2921, 0.3127, 0.2921, 0.4322, 0.2157, 0.4182, 0.2157, 0.3652, 0.263, 0.3749, 0.263, 0.443, 0.07468, 0.3185, 0.2157, 0.3783, 0.2157, 0.443, 0.07468, 0.248, 0.2157, 0.3185, 0.2157, 0.3127, 0.2921, 0.3078, 0.2921, 0.248, 0.3019, 0.3078, 0.2921, 0.2938, 0.2921, 0.248, 0.3019, 0.3652, 0.263, 0.3377, 0.263, 0.2938, 0.2921, 0.3078, 0.2921, 0.4182, 0.2157, 0.3783, 0.2157, 0.3377, 0.263, 0.3652, 0.263, 0.4182, 0.2157, 0.443, 0.07468, 0.3783, 0.2157, 0.3783, 0.2157, 0.3185, 0.2157, 0.2966, 0.263, 0.3377, 0.263, 0.4182, 0.2157, 0.4322, 0.2157, 0.443, 0.07468, 0.2938, 0.2921, 0.2728, 0.2921, 0.248, 0.3019, 0.3377, 0.263, 0.2966, 0.263, 0.2728, 0.2921, 0.2938, 0.2921, 0.2728, 0.2921, 0.248, 0.2921, 0.248, 0.3019, 0.2966, 0.263, 0.248, 0.263, 0.248, 0.2921, 0.2728, 0.2921, 0.3185, 0.2157, 0.248, 0.2157, 0.248, 0.263, 0.2966, 0.263, 0.248, 0.2157, 0.1775, 0.2157, 0.1995, 0.263, 0.248, 0.263, 0.248, 0.2921, 0.2233, 0.2921, 0.248, 0.3019, 0.248, 0.263, 0.1995, 0.263, 0.2233, 0.2921, 0.248, 0.2921, 0.2233, 0.2921, 0.2023, 0.2921, 0.248, 0.3019, 0.1995, 0.263, 0.1583, 0.263, 0.2023, 0.2921, 0.2233, 0.2921, 0.1775, 0.2157, 0.1178, 0.2157, 0.1583, 0.263, 0.1995, 0.263, 0.07783, 0.2157, 0.05308, 0.07468, 0.06381, 0.2157, 0.05308, 0.07468, 0.07783, 0.2157, 0.1178, 0.2157, 0.1775, 0.2157, 0.05308, 0.07468, 0.1178, 0.2157, 0.2023, 0.2921, 0.1883, 0.2921, 0.248, 0.3019, 0.1583, 0.263, 0.1308, 0.263, 0.1883, 0.2921, 0.2023, 0.2921, 0.1178, 0.2157, 0.07783, 0.2157, 0.1308, 0.263, 0.1583, 0.263, 0.1883, 0.2921, 0.1833, 0.2921, 0.248, 0.3019, 0.1308, 0.263, 0.1211, 0.263, 0.1833, 0.2921, 0.1883, 0.2921, 0.07783, 0.2157, 0.06381, 0.2157, 0.1211, 0.263, 0.1308, 0.263, 0.1775, 0.2157, 0.248, 0.2157, 0.05308, 0.07468, 0.1833, 0.2921, 0.1883, 0.2921, 0.248, 0.3019, 0.1211, 0.263, 0.1308, 0.263, 0.1883, 0.2921, 0.1833, 0.2921, 0.06381, 0.2157, 0.07783, 0.2157, 0.1308, 0.263, 0.1211, 0.263, 0.1883, 0.2921, 0.2023, 0.2921, 0.248, 0.3019, 0.1308, 0.263, 0.1583, 0.263, 0.2023, 0.2921, 0.1883, 0.2921, 0.07783, 0.2157, 0.1178, 0.2157, 0.1583, 0.263, 0.1308, 0.263, 0.07783, 0.2157, 0.05308, 0.07468, 0.1178, 0.2157, 0.2023, 0.2921, 0.2233, 0.2921, 0.248, 0.3019, 0.1583, 0.263, 0.1995, 0.263, 0.2233, 0.2921, 0.2023, 0.2921, 0.1178, 0.2157, 0.1775, 0.2157, 0.1995, 0.263, 0.1583, 0.263, 0.1995, 0.263, 0.248, 0.263, 0.248, 0.2921, 0.2233, 0.2921, 0.1775, 0.2157, 0.248, 0.2157, 0.248, 0.263, 0.1995, 0.263, 0.07783, 0.2157, 0.06381, 0.2157, 0.05308, 0.07468, 0.2233, 0.2921, 0.248, 0.2921, 0.248, 0.3019, 0.1178, 0.2157, 0.05308, 0.07468, 0.1775, 0.2157, 0.1775, 0.2157, 0.05308, 0.07468, 0.248, 0.2157, 0.2938, 0.3223, 0.2728, 0.3223, 0.267, 0.4557, 0.2832, 0.4557, 0.248, 0.2932, 0.248, 0.3223, 0.2728, 0.3223, 0.2966, 0.2932, 0.248, 0.246, 0.248, 0.2932, 0.2966, 0.2932, 0.3185, 0.246, 0.3185, 0.246, 0.443, 0.1049, 0.248, 0.246, 0.2023, 0.3223, 0.1883, 0.3223, 0.2021, 0.4557, 0.2129, 0.4557, 0.2966, 0.2932, 0.2728, 0.3223, 0.2938, 0.3223, 0.3377, 0.2932, 0.3185, 0.246, 0.2966, 0.2932, 0.3377, 0.2932, 0.3783, 0.246, 0.1883, 0.3223, 0.2023, 0.3223, 0.2129, 0.4557, 0.2021, 0.4557, 0.3377, 0.2932, 0.2938, 0.3223, 0.3078, 0.3223, 0.3652, 0.2932, 0.3783, 0.246, 0.3377, 0.2932, 0.3652, 0.2932, 0.4182, 0.246, 0.443, 0.1049, 0.4182, 0.246, 0.4322, 0.246, 0.3783, 0.246, 0.4182, 0.246, 0.443, 0.1049, 0.2233, 0.3223, 0.2023, 0.3223, 0.2129, 0.4557, 0.229, 0.4557, 0.3652, 0.2932, 0.3078, 0.3223, 0.3127, 0.3223, 0.3749, 0.2932, 0.4182, 0.246, 0.3652, 0.2932, 0.3749, 0.2932, 0.4322, 0.246, 0.3185, 0.246, 0.3783, 0.246, 0.443, 0.1049, 0.3749, 0.2932, 0.3127, 0.3223, 0.3078, 0.3223, 0.3652, 0.2932, 0.4322, 0.246, 0.3749, 0.2932, 0.3652, 0.2932, 0.4182, 0.246, 0.443, 0.1049, 0.3783, 0.246, 0.3185, 0.246, 0.443, 0.1049, 0.3185, 0.246, 0.248, 0.246, 0.248, 0.3223, 0.2233, 0.3223, 0.229, 0.4557, 0.248, 0.4557, 0.3078, 0.3223, 0.3127, 0.3223, 0.2977, 0.4557, 0.2939, 0.4557, 0.3652, 0.2932, 0.3078, 0.3223, 0.2938, 0.3223, 0.3377, 0.2932, 0.4182, 0.246, 0.3652, 0.2932, 0.3377, 0.2932, 0.3783, 0.246, 0.4182, 0.246, 0.3783, 0.246, 0.443, 0.1049, 0.3783, 0.246, 0.3377, 0.2932, 0.2966, 0.2932, 0.3185, 0.246, 0.4182, 0.246, 0.443, 0.1049, 0.4322, 0.246, 0.3127, 0.3223, 0.3078, 0.3223, 0.2939, 0.4557, 0.2977, 0.4557, 0.3377, 0.2932, 0.2938, 0.3223, 0.2728, 0.3223, 0.2966, 0.2932, 0.2728, 0.3223, 0.2938, 0.3223, 0.2832, 0.4557, 0.267, 0.4557, 0.2966, 0.2932, 0.2728, 0.3223, 0.248, 0.3223, 0.248, 0.2932, 0.3185, 0.246, 0.2966, 0.2932, 0.248, 0.2932, 0.248, 0.246, 0.248, 0.246, 0.248, 0.2932, 0.1995, 0.2932, 0.1775, 0.246, 0.2233, 0.3223, 0.248, 0.3223, 0.248, 0.4557, 0.229, 0.4557, 0.248, 0.2932, 0.248, 0.3223, 0.2233, 0.3223, 0.1995, 0.2932, 0.2728, 0.3223, 0.248, 0.3223, 0.248, 0.4557, 0.267, 0.4557, 0.1995, 0.2932, 0.2233, 0.3223, 0.2023, 0.3223, 0.1583, 0.2932, 0.1775, 0.246, 0.1995, 0.2932, 0.1583, 0.2932, 0.1178, 0.246, 0.07783, 0.246, 0.06381, 0.246, 0.05308, 0.1049, 0.05308, 0.1049, 0.1178, 0.246, 0.07783, 0.246, 0.1775, 0.246, 0.1178, 0.246, 0.05308, 0.1049, 0.3078, 0.3223, 0.2938, 0.3223, 0.2832, 0.4557, 0.2939, 0.4557, 0.1583, 0.2932, 0.2023, 0.3223, 0.1883, 0.3223, 0.1308, 0.2932, 0.1178, 0.246, 0.1583, 0.2932, 0.1308, 0.2932, 0.07783, 0.246, 0.2938, 0.3223, 0.3078, 0.3223, 0.2939, 0.4557, 0.2832, 0.4557, 0.1308, 0.2932, 0.1883, 0.3223, 0.1833, 0.3223, 0.1211, 0.2932, 0.07783, 0.246, 0.1308, 0.2932, 0.1211, 0.2932, 0.06381, 0.246, 0.1775, 0.246, 0.05308, 0.1049, 0.248, 0.246, 0.2023, 0.3223, 0.2233, 0.3223, 0.229, 0.4557, 0.2129, 0.4557, 0.1211, 0.2932, 0.1833, 0.3223, 0.1883, 0.3223, 0.1308, 0.2932, 0.06381, 0.246, 0.1211, 0.2932, 0.1308, 0.2932, 0.07783, 0.246, 0.1833, 0.3223, 0.1883, 0.3223, 0.2021, 0.4557, 0.1983, 0.4557, 0.1308, 0.2932, 0.1883, 0.3223, 0.2023, 0.3223, 0.1583, 0.2932, 0.07783, 0.246, 0.1308, 0.2932, 0.1583, 0.2932, 0.1178, 0.246, 0.07783, 0.246, 0.1178, 0.246, 0.05308, 0.1049, 0.1883, 0.3223, 0.1833, 0.3223, 0.1983, 0.4557, 0.2021, 0.4557, 0.1583, 0.2932, 0.2023, 0.3223, 0.2233, 0.3223, 0.1995, 0.2932, 0.1178, 0.246, 0.1583, 0.2932, 0.1995, 0.2932, 0.1775, 0.246, 0.1995, 0.2932, 0.2233, 0.3223, 0.248, 0.3223, 0.248, 0.2932, 0.1775, 0.246, 0.1995, 0.2932, 0.248, 0.2932, 0.248, 0.246, 0.07783, 0.246, 0.05308, 0.1049, 0.06381, 0.246, 0.248, 0.3223, 0.2728, 0.3223, 0.267, 0.4557, 0.248, 0.4557, 0.1178, 0.246, 0.1775, 0.246, 0.05308, 0.1049, 0.1775, 0.246, 0.248, 0.246, 0.05308, 0.1049, 0.248, 0.2157, 0.443, 0.07468, 0.443, 0.1049, 0.248, 0.246, 0.06381, 0.2157, 0.05308, 0.07468, 0.05308, 0.1049, 0.06381, 0.246, 0.4322, 0.2157, 0.443, 0.07468, 0.443, 0.1049, 0.4322, 0.246, 0.443, 0.07468, 0.4322, 0.2157, 0.4322, 0.246, 0.443, 0.1049, 0.443, 0.07468, 0.248, 0.2157, 0.248, 0.246, 0.443, 0.1049, 0.05308, 0.07468, 0.248, 0.2157, 0.248, 0.246, 0.05308, 0.1049, 0.248, 0.2157, 0.05308, 0.07468, 0.05308, 0.1049, 0.248, 0.246, 0.05308, 0.07468, 0.06381, 0.2157, 0.06381, 0.246, 0.05308, 0.1049, 0.2939, 0.4557, 0.2832, 0.4557, 0.248, 0.4646, 0.2129, 0.4557, 0.229, 0.4557, 0.248, 0.4646, 0.229, 0.4557, 0.2129, 0.4557, 0.248, 0.4646, 0.2832, 0.4557, 0.267, 0.4557, 0.248, 0.4646, 0.248, 0.4557, 0.229, 0.4557, 0.248, 0.4646, 0.229, 0.4557, 0.248, 0.4557, 0.248, 0.4646, 0.267, 0.4557, 0.248, 0.4557, 0.248, 0.4646, 0.248, 0.4557, 0.267, 0.4557, 0.248, 0.4646, 0.2129, 0.4557, 0.2021, 0.4557, 0.248, 0.4646, 0.267, 0.4557, 0.2832, 0.4557, 0.248, 0.4646, 0.2832, 0.4557, 0.2939, 0.4557, 0.248, 0.4646, 0.2021, 0.4557, 0.1983, 0.4557, 0.248, 0.4646, 0.2939, 0.4557, 0.2977, 0.4557, 0.248, 0.4646, 0.1983, 0.4557, 0.2021, 0.4557, 0.248, 0.4646, 0.2977, 0.4557, 0.2939, 0.4557, 0.248, 0.4646, 0.2021, 0.4557, 0.2129, 0.4557, 0.248, 0.4646])
me_sphere.materials.append(mat_material_002)
me_sphere.use_remesh_preserve_volume = False
me_sphere.use_remesh_preserve_attributes = False
me_sphere.use_mirror_vertex_groups = False
me_sphere.update()
me_plane_001 = bpy.data.meshes.new('Plane.001')
me_plane_001.from_pydata([(-1.0, -1.0, 0.0), (1.0, -1.0, 0.0), (-1.0, 1.0, 0.0), (1.0, 1.0, 0.0)], [], [(0, 1, 3, 2)])
me_plane_001.materials.append(mat_material_003)
me_plane_001.use_remesh_preserve_volume = False
me_plane_001.use_remesh_preserve_attributes = False
me_plane_001.use_mirror_vertex_groups = False
me_plane_001.update()

# ---- objects
ob_sphere_001 = bpy.data.objects.new('Sphere.001', me_sphere_001)
ob_sphere = bpy.data.objects.new('Sphere', me_sphere)
ob_lamp = bpy.data.objects.new('Lamp', light_lamp)
ob_camera = bpy.data.objects.new('Camera', cam_camera)
ob_plane = bpy.data.objects.new('Plane', me_plane_001)

# ---- transforms, parenting, visibility, modifiers, constraints
ob_sphere_001.location = (0.0, 0.0, 0.1658)
ob_sphere_001.rotation_euler = (0.0, -0.0, -0.4192)
ob_sphere_001.scale = (0.1519, 0.1519, 0.1519)
ob_sphere_001.lineart.crease_threshold = 0.0
ob_sphere.location = (-0.001005, -3.818e-08, 0.6379)
ob_sphere.scale = (0.1673, 0.1673, 0.1468)
ob_sphere.lineart.crease_threshold = 0.0
ob_lamp.location = (0.3233, 1.005, 1.647)
ob_lamp.rotation_euler = (0.6503, 0.05522, 1.866)
ob_lamp.lock_rotations_4d = False
ob_lamp.empty_display_type = 'ARROWS'
ob_lamp.color = (0.0, 0.0, 0.0, 0.0)
ob_lamp.lineart.crease_threshold = 0.0
ob_camera.location = (7.259, -6.75, 5.334)
ob_camera.rotation_euler = (1.109, 0.0, 0.8149)
ob_camera.lock_rotations_4d = False
ob_camera.empty_display_type = 'ARROWS'
ob_camera.color = (0.0, 0.0, 0.0, 0.0)
ob_camera.display_type = 'WIRE'
ob_camera.lineart.crease_threshold = 0.0
ob_plane.location = (-0.05529, -0.3517, 0.01986)
ob_plane.scale = (4.279, 4.279, 4.279)
ob_plane.lineart.crease_threshold = 0.0

# ---- collection membership
col_collection_1.objects.link(ob_sphere_001)
col_collection_1.objects.link(ob_sphere)
col_collection_1.objects.link(ob_lamp)
col_collection_1.objects.link(ob_camera)
col_collection_1.objects.link(ob_plane)

# ---- scene / render settings (as saved in the file)
scene.camera = ob_camera
scene.frame_start = 1; scene.frame_end = 250; scene.frame_set(1)
scene.render.engine = 'CYCLES'
scene.render.resolution_percentage = 50
scene.render.dither_intensity = 0.0
scene.cycles.use_denoising = False
scene.cycles.samples = 128
scene.cycles.sampling_pattern = 'TABULATED_SOBOL'
scene.cycles.use_adaptive_sampling = False
scene.cycles.use_light_tree = False
scene.cycles.blur_glossy = 0.0
scene.cycles.sample_clamp_indirect = 0.0
scene.view_settings.view_transform = 'Standard'
bpy.context.view_layer.update()
